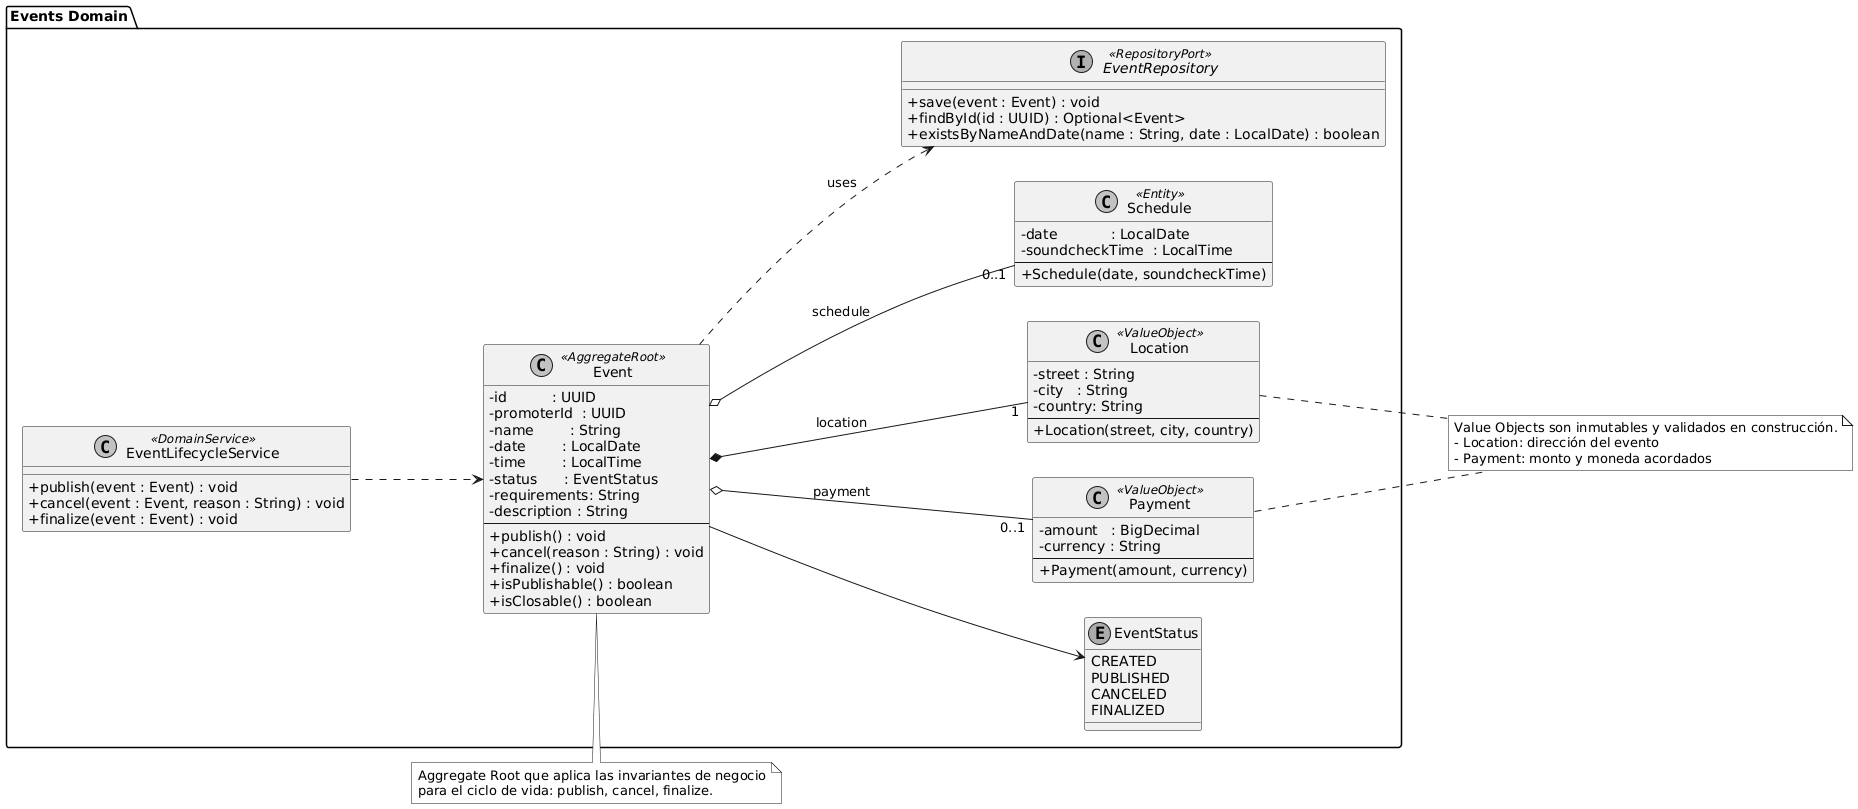

The diagram above was rendered by PlantUML. Its source (embedded in the PNG):
@startuml
' 2.6.1.6.1. Bounded Context: Events - Domain Layer Class Diagram
' Enfoque limpio y legible (no amontonado)

skinparam classAttributeIconSize 0
skinparam shadowing false
skinparam monochrome true
left to right direction

package "Events Domain" {

  ' =================== Enumerations ===================
  enum EventStatus {
    CREATED
    PUBLISHED
    CANCELED
    FINALIZED
  }

  ' =================== Value Objects ===================
  class Location <<ValueObject>> {
    - street : String
    - city   : String
    - country: String
    --
    + Location(street, city, country)
  }

  class Payment <<ValueObject>> {
    - amount   : BigDecimal
    - currency : String
    --
    + Payment(amount, currency)
  }

  ' =================== Entities / Aggregate Root ===================
  class Schedule <<Entity>> {
    - date            : LocalDate
    - soundcheckTime  : LocalTime
    --
    + Schedule(date, soundcheckTime)
  }

  class Event <<AggregateRoot>> {
    - id          : UUID
    - promoterId  : UUID
    - name        : String
    - date        : LocalDate
    - time        : LocalTime
    - status      : EventStatus
    - requirements: String
    - description : String
    --
    + publish() : void
    + cancel(reason : String) : void
    + finalize() : void
    + isPublishable() : boolean
    + isClosable() : boolean
  }

  ' =================== Domain Services & Ports ===================
  class EventLifecycleService <<DomainService>> {
    + publish(event : Event) : void
    + cancel(event : Event, reason : String) : void
    + finalize(event : Event) : void
  }

  interface EventRepository <<RepositoryPort>> {
    + save(event : Event) : void
    + findById(id : UUID) : Optional<Event>
    + existsByNameAndDate(name : String, date : LocalDate) : boolean
  }

  ' =================== Relationships ===================
  ' Composición: Event posee una Location (VO)
  Event *-- "1" Location : location

  ' Agregación opcional: Event puede tener un Payment (VO)
  Event o-- "0..1" Payment : payment

  ' Agregación opcional: Event puede tener Schedule
  Event o-- "0..1" Schedule : schedule

  ' Uso de enum
  Event --> EventStatus

  ' Servicio de dominio opera sobre el agregado
  EventLifecycleService ..> Event

  ' Puerto de repositorio usado por el dominio (implementación en Infra)
  Event ..> EventRepository : uses
}

' =================== Notas ===================
note top of Event
Aggregate Root que aplica las invariantes de negocio
para el ciclo de vida: publish, cancel, finalize.
end note

note as N1
Value Objects son inmutables y validados en construcción.
- Location: dirección del evento
- Payment: monto y moneda acordados
end note
Location .. N1
Payment .. N1
@enduml